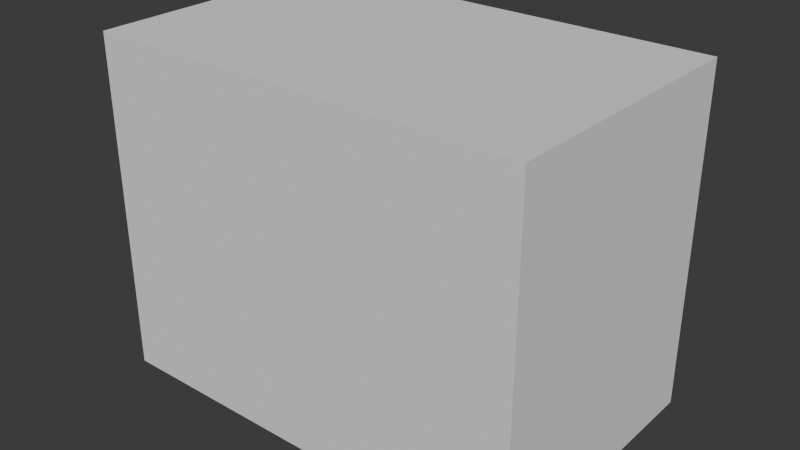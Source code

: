 # Source: belem_tower.blend  (saved by Blender 5.1.30; exported with 4.5.12 LTS)
import bpy
from mathutils import Matrix  # noqa: F401  (used for matrix-valued properties, if any)

bpy.ops.wm.read_factory_settings(use_empty=True)
scene = bpy.context.scene
scene.name = 'Scene'

# ---- collections
col_wip = bpy.data.collections.new('WiP'); scene.collection.children.link(col_wip)
col_references = bpy.data.collections.new('references'); scene.collection.children.link(col_references)

# ---- world
world_world = bpy.data.worlds.new('World'); scene.world = world_world
world_world.use_nodes = True; world_world.node_tree.nodes.clear()
_N = world_world.node_tree.nodes; _L = world_world.node_tree.links
n0 = _N.new('ShaderNodeOutputWorld'); n0.name = 'World Output'; n0.location = (300, 300)
n1 = _N.new('ShaderNodeBackground'); n1.name = 'Background'; n1.location = (10, 300)
n1.inputs[0].default_value = (0.05088, 0.05088, 0.05088, 1.0)
_L.new(n1.outputs[0], n0.inputs[0])
n0.is_active_output = True
world_world.color = (0.05088, 0.05088, 0.05088)
world_world.sun_shadow_jitter_overblur = 0.0

# ---- meshes
me_cube_001 = bpy.data.meshes.new('Cube.001')
me_cube_001.from_pydata([(-0.7022, -0.99, 0.0), (-0.7022, -0.99, 2.0), (-0.7022, 0.99, 0.0), (-0.7022, 0.99, 2.0), (1.377, -0.3873, 0.0), (1.377, -0.3873, 2.0), (1.377, 0.3873, 0.0), (1.377, 0.3873, 2.0), (0.996, 0.99, 0.0), (0.996, 0.99, 2.0), (0.996, -0.99, 0.0), (0.996, -0.99, 2.0), (1.377, -0.1291, 0.0), (1.377, 0.1291, 0.0), (1.377, 0.1291, 2.0), (1.377, -0.1291, 2.0)], [], [(0, 1, 3, 2), (8, 9, 7, 6), (12, 15, 5, 4), (10, 11, 1, 0), (8, 6, 13, 12, 4, 10), (9, 3, 1, 11), (7, 9, 11, 5, 15, 14), (2, 8, 10, 0), (4, 5, 11, 10), (2, 3, 9, 8), (6, 7, 14, 13), (13, 14, 15, 12)])
_uv = me_cube_001.uv_layers.new(name='UVMap')
_uv.uv.foreach_set('vector', [0.375, 0.0, 0.625, 0.0, 0.625, 0.25, 0.375, 0.25, 0.375, 0.375, 0.625, 0.375, 0.625, 0.5, 0.375, 0.5, 0.375, 0.6667, 0.625, 0.6667, 0.625, 0.75, 0.375, 0.75, 0.375, 0.875, 0.625, 0.875, 0.625, 1.0, 0.375, 1.0, 0.25, 0.5, 0.375, 0.5, 0.375, 0.5833, 0.375, 0.6667, 0.375, 0.75, 0.25, 0.75, 0.75, 0.5, 0.875, 0.5, 0.875, 0.75, 0.75, 0.75, 0.625, 0.5, 0.75, 0.5, 0.75, 0.75, 0.625, 0.75, 0.625, 0.6667, 0.625, 0.5833, 0.125, 0.5, 0.25, 0.5, 0.25, 0.75, 0.125, 0.75, 0.375, 0.75, 0.625, 0.75, 0.625, 0.875, 0.375, 0.875, 0.375, 0.25, 0.625, 0.25, 0.625, 0.375, 0.375, 0.375, 0.375, 0.5, 0.625, 0.5, 0.625, 0.5833, 0.375, 0.5833, 0.375, 0.5833, 0.625, 0.5833, 0.625, 0.6667, 0.375, 0.6667])
me_cube_001.update()
me_cube_002 = bpy.data.meshes.new('Cube.002')
me_cube_002.from_pydata([(-1.0, -1.0, 0.0), (-1.0, -1.0, 1.995), (-1.0, 1.0, 0.0), (-1.0, 1.0, 1.995), (1.0, -1.0, 0.0), (1.0, -1.0, 1.995), (1.0, 1.0, 0.0), (1.0, 1.0, 1.995)], [], [(0, 1, 3, 2), (2, 3, 7, 6), (6, 7, 5, 4), (4, 5, 1, 0), (2, 6, 4, 0), (7, 3, 1, 5)])
_uv = me_cube_002.uv_layers.new(name='UVMap')
_uv.uv.foreach_set('vector', [0.375, 0.0, 0.625, 0.0, 0.625, 0.25, 0.375, 0.25, 0.375, 0.25, 0.625, 0.25, 0.625, 0.5, 0.375, 0.5, 0.375, 0.5, 0.625, 0.5, 0.625, 0.75, 0.375, 0.75, 0.375, 0.75, 0.625, 0.75, 0.625, 1.0, 0.375, 1.0, 0.125, 0.5, 0.375, 0.5, 0.375, 0.75, 0.125, 0.75, 0.625, 0.5, 0.875, 0.5, 0.875, 0.75, 0.625, 0.75])
me_cube_002.update()
me_cube_003 = bpy.data.meshes.new('Cube.003')
me_cube_003.from_pydata([(-1.0, -1.0, 0.0), (-1.0, -1.0, 2.0), (-1.0, 1.0, 0.0), (-1.0, 1.0, 2.0), (1.0, -1.0, 0.0), (1.0, -1.0, 2.0), (1.0, 1.0, 0.0), (1.0, 1.0, 2.0)], [], [(0, 1, 3, 2), (2, 3, 7, 6), (6, 7, 5, 4), (4, 5, 1, 0), (2, 6, 4, 0), (7, 3, 1, 5)])
_uv = me_cube_003.uv_layers.new(name='UVMap')
_uv.uv.foreach_set('vector', [0.375, 0.0, 0.625, 0.0, 0.625, 0.25, 0.375, 0.25, 0.375, 0.25, 0.625, 0.25, 0.625, 0.5, 0.375, 0.5, 0.375, 0.5, 0.625, 0.5, 0.625, 0.75, 0.375, 0.75, 0.375, 0.75, 0.625, 0.75, 0.625, 1.0, 0.375, 1.0, 0.125, 0.5, 0.375, 0.5, 0.375, 0.75, 0.125, 0.75, 0.625, 0.5, 0.875, 0.5, 0.875, 0.75, 0.625, 0.75])
me_cube_003.update()
me_cube = bpy.data.meshes.new('Cube')
me_cube.from_pydata([(-22.5, -13.75, 0.0), (-22.5, -13.75, 35.0), (-22.5, 13.75, 0.0), (-22.5, 13.75, 35.0), (22.5, -13.75, 0.0), (22.5, -13.75, 35.0), (22.5, 13.75, 0.0), (22.5, 13.75, 35.0)], [], [(0, 1, 3, 2), (2, 3, 7, 6), (6, 7, 5, 4), (4, 5, 1, 0), (2, 6, 4, 0), (7, 3, 1, 5)])
_uv = me_cube.uv_layers.new(name='UVMap')
_uv.uv.foreach_set('vector', [0.375, 0.0, 0.625, 0.0, 0.625, 0.25, 0.375, 0.25, 0.375, 0.25, 0.625, 0.25, 0.625, 0.5, 0.375, 0.5, 0.375, 0.5, 0.625, 0.5, 0.625, 0.75, 0.375, 0.75, 0.375, 0.75, 0.625, 0.75, 0.625, 1.0, 0.375, 1.0, 0.125, 0.5, 0.375, 0.5, 0.375, 0.75, 0.125, 0.75, 0.625, 0.5, 0.875, 0.5, 0.875, 0.75, 0.625, 0.75])
me_cube.update()

# ---- objects
ob_main_section = bpy.data.objects.new('main_section', me_cube_001)
ob_tower_bottom = bpy.data.objects.new('tower_bottom', me_cube_002)
ob_tower_top = bpy.data.objects.new('tower_top', me_cube_003)
ob_back = bpy.data.objects.new('back', None)
ob_side = bpy.data.objects.new('side', None)
ob_top = bpy.data.objects.new('top', None)
ob_dimentions = bpy.data.objects.new('_dimentions', me_cube)

# ---- transforms, parenting, visibility, modifiers, constraints
ob_main_section.location = (0.0, 0.0, 0.0)
ob_main_section.scale = (15.51, 13.49, 4.036)
ob_tower_bottom.location = (-13.9, 0.5973, 0.0)
ob_tower_bottom.scale = (7.436, 7.436, 12.25)
ob_tower_top.location = (-14.35, 0.9922, 24.46)
ob_tower_top.scale = (6.038, 5.544, 2.798)
ob_back.location = (0.0, -0.4779, 17.69)
ob_back.rotation_euler = (1.571, -0.0, -1.571)
ob_back.scale = (7.427, 7.427, 3.536)
ob_back.empty_display_type = 'IMAGE'
ob_back.empty_display_size = 5.0
ob_back.use_empty_image_alpha = True
ob_back.color = (1.0, 1.0, 1.0, 0.2)
ob_side.location = (-0.9604, 1.002e-07, 17.27)
ob_side.rotation_euler = (1.571, -0.0, -3.142)
ob_side.scale = (10.27, 10.37, 1.0)
ob_side.empty_display_type = 'IMAGE'
ob_side.empty_display_size = 5.0
ob_side.use_empty_image_alpha = True
ob_side.color = (1.0, 1.0, 1.0, 0.2)
ob_top.location = (0.04779, 0.4779, 0.0)
ob_top.scale = (9.769, 9.769, 1.0)
ob_top.empty_display_type = 'IMAGE'
ob_top.empty_display_size = 5.0
ob_top.use_empty_image_alpha = True
ob_top.color = (1.0, 1.0, 1.0, 0.2)
ob_dimentions.location = (0.0, 0.0, 0.0)
ob_dimentions.scale = (1.0, 1.024, 1.0)

# ---- collection membership
col_wip.objects.link(ob_main_section)
col_wip.objects.link(ob_tower_bottom)
col_wip.objects.link(ob_tower_top)
col_references.objects.link(ob_back)
col_references.objects.link(ob_side)
col_references.objects.link(ob_top)
col_references.objects.link(ob_dimentions)

# ---- scene / render settings (as saved in the file)
scene.frame_start = 1; scene.frame_end = 250; scene.frame_set(1)
scene.render.engine = 'BLENDER_EEVEE_NEXT'
scene.render.bake_bias = 0.0
scene.render.bake_samples = 0
bpy.context.view_layer.update()

# ---- added for rendering (the .blend has no active camera and no usable light): camera, sun
cam_auto = bpy.data.cameras.new('AutoCamera')
cam_auto.lens = 50.0
cam_auto.sensor_width = 36.0
cam_auto.clip_end = 1032.5
ob_auto_camera = bpy.data.objects.new('AutoCamera', cam_auto)
scene.collection.objects.link(ob_auto_camera)
ob_auto_camera.location = (58.8323, -70.5988, 64.5659)
ob_auto_camera.rotation_euler = (1.09748, -7.21219e-08, 0.694738)
scene.camera = ob_auto_camera
light_auto_sun = bpy.data.lights.new('AutoSun', 'SUN')
light_auto_sun.energy = 3.0
light_auto_sun.angle = 0.0523599
ob_auto_sun = bpy.data.objects.new('AutoSun', light_auto_sun)
scene.collection.objects.link(ob_auto_sun)
ob_auto_sun.rotation_euler = (0.872665, 0.174533, 0.523599)
bpy.context.view_layer.update()
